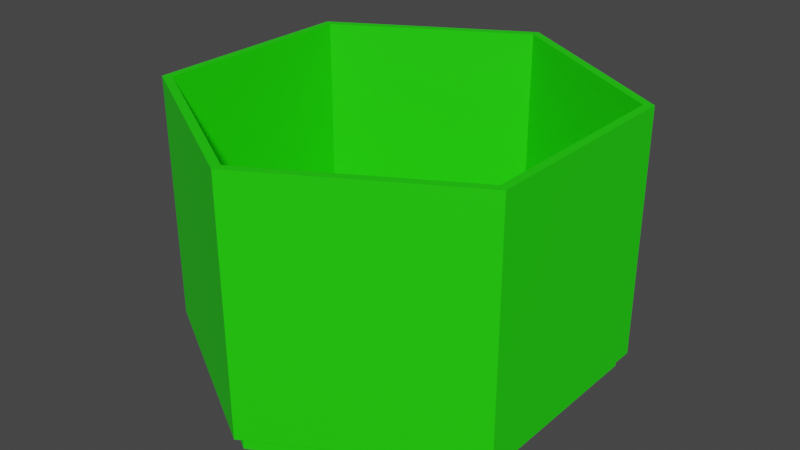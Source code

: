 # Source: smartPot_pot2.blend  (saved by Blender 2.80.75; exported with 4.5.12 LTS)
import bpy
from mathutils import Matrix  # noqa: F401  (used for matrix-valued properties, if any)

bpy.ops.wm.read_factory_settings(use_empty=True)
scene = bpy.context.scene
scene.name = 'Scene'

# ---- collections
col_smartpot = bpy.data.collections.new('SmartPot'); scene.collection.children.link(col_smartpot)

# ---- materials (node trees are filled in below, after node groups)
mat_material_001 = bpy.data.materials.new('Material.001')
mat_material_001.use_transparent_shadow = False

# ---- material node trees
mat_material_001.use_nodes = True; mat_material_001.node_tree.nodes.clear()
_N = mat_material_001.node_tree.nodes; _L = mat_material_001.node_tree.links
n0 = _N.new('ShaderNodeOutputMaterial'); n0.name = 'Material Output'; n0.location = (300, 300)
n1 = _N.new('ShaderNodeBsdfPrincipled'); n1.name = 'Principled BSDF'; n1.location = (10, 300)
n1.distribution = 'GGX'
n1.subsurface_method = 'BURLEY'
n1.inputs[0].default_value = (0.01489, 0.8, 0.0, 1.0)
n1.inputs[3].default_value = 1.45
n1.inputs[27].default_value = (0.0, 0.0, 0.0, 1.0)
n1.inputs[28].default_value = 1.0
_L.new(n1.outputs[0], n0.inputs[0])
n0.is_active_output = True

# ---- world
world_world = bpy.data.worlds.new('World'); scene.world = world_world
world_world.use_nodes = True; world_world.node_tree.nodes.clear()
_N = world_world.node_tree.nodes; _L = world_world.node_tree.links
n0 = _N.new('ShaderNodeOutputWorld'); n0.name = 'World Output'; n0.location = (300, 300)
n1 = _N.new('ShaderNodeBackground'); n1.name = 'Background'; n1.location = (10, 300)
n1.inputs[0].default_value = (0.05088, 0.05088, 0.05088, 1.0)
_L.new(n1.outputs[0], n0.inputs[0])
n0.is_active_output = True
world_world.color = (0.05088, 0.05088, 0.05088)
world_world.use_sun_shadow = False
world_world.sun_shadow_jitter_overblur = 0.0

# ---- meshes
me_cylinder_010 = bpy.data.meshes.new('Cylinder.010')
me_cylinder_010.from_pydata([(57.96, 33.46, -46.88), (57.96, -33.46, -46.88), (-7.294e-06, -66.93, -46.88), (-57.96, -33.46, -46.88), (-57.96, 33.46, -46.88), (-3.647e-06, 66.93, -46.88), (0.0, 70.0, -50.0), (0.0, 70.0, 50.0), (60.62, 35.0, -50.0), (60.62, 35.0, 50.0), (60.62, -35.0, -50.0), (60.62, -35.0, 50.0), (-6.12e-06, -70.0, -50.0), (-6.12e-06, -70.0, 50.0), (-60.62, -35.0, -50.0), (-60.62, -35.0, 50.0), (-60.62, 35.0, -50.0), (-60.62, 35.0, 50.0), (57.96, 33.46, 50.0), (57.96, -33.46, 50.0), (-7.294e-06, -66.93, 50.0), (-57.96, -33.46, 50.0), (-3.647e-06, 66.93, 50.0), (-57.96, 33.46, 50.0), (-57.96, -30.39, 50.0), (55.46, 32.02, -46.88), (55.46, 32.02, -50.0), (55.46, -32.02, -46.87), (55.46, -32.02, -50.0), (-6.98e-06, -64.04, -50.0), (-6.98e-06, -64.04, -46.88), (-55.46, -32.02, -46.87), (-55.46, -32.02, -50.0), (-3.49e-06, 64.04, -50.0), (-3.49e-06, 64.04, -46.87), (-55.46, 32.02, -46.88), (-55.46, 32.02, -50.0)], [], [(0, 1, 19, 18), (1, 2, 20, 19), (2, 3, 21, 20), (3, 4, 23, 24, 21), (4, 5, 22, 23), (5, 0, 18, 22), (0, 5, 4, 3, 31, 35, 34, 25), (6, 7, 9, 8), (8, 9, 11, 10), (10, 11, 13, 12), (12, 13, 15, 14), (9, 18, 19, 20, 21, 24, 15, 13, 11), (14, 15, 17, 16), (16, 17, 7, 6), (6, 8, 26, 33, 36, 32, 14, 16), (15, 24, 23, 22, 18, 9, 7, 17), (32, 31, 30, 29), (14, 32, 29, 28, 26, 8, 10, 12), (29, 30, 27, 28), (28, 27, 25, 26), (26, 25, 34, 33), (25, 27, 30, 31, 3, 2, 1, 0), (36, 35, 31, 32), (33, 34, 35, 36)])
_uv = me_cylinder_010.uv_layers.new(name='UVMap')
_uv.uv.foreach_set('vector', [1.0, 0.5, 0.8333, 0.5, 0.8333, 0.9559, 1.0, 0.9559, 0.8333, 0.5, 0.6667, 0.5, 0.6667, 0.9559, 0.8333, 0.9559, 0.6667, 0.5, 0.5, 0.5, 0.5, 0.9559, 0.6667, 0.9559, 0.5, 0.5, 0.3333, 0.5, 0.3333, 0.9559, 0.4923, 0.9559, 0.5, 0.9559, 0.3333, 0.5, 0.1667, 0.5, 0.1667, 0.9559, 0.3333, 0.9559, 0.1667, 0.5, -8.941e-08, 0.5, -8.941e-08, 0.9559, 0.1667, 0.9559, 0.75, 0.49, 0.5422, 0.37, 0.5422, 0.13, 0.75, 0.01, 0.75, 0.02036, 0.5511, 0.1352, 0.5511, 0.3648, 0.75, 0.4796, 1.0, 0.5, 1.0, 1.0, 0.8333, 1.0, 0.8333, 0.5, 0.8333, 0.5, 0.8333, 1.0, 0.6667, 1.0, 0.6667, 0.5, 0.6667, 0.5, 0.6667, 1.0, 0.5, 1.0, 0.5, 0.5, 0.5, 0.5, 0.5, 1.0, 0.3333, 1.0, 0.3333, 0.5, 0.4578, 0.37, 0.4487, 0.3647, 0.4487, 0.1353, 0.25, 0.02054, 0.05128, 0.1353, 0.05128, 0.1458, 0.04215, 0.13, 0.25, 0.01, 0.4578, 0.13, 0.3333, 0.5, 0.3333, 1.0, 0.1667, 1.0, 0.1667, 0.5, 0.1667, 0.5, 0.1667, 1.0, -8.941e-08, 1.0, -8.941e-08, 0.5, 0.75, 0.49, 0.9578, 0.37, 0.9401, 0.3598, 0.75, 0.4696, 0.5599, 0.3598, 0.5599, 0.1402, 0.5422, 0.13, 0.5422, 0.37, 0.04215, 0.13, 0.05128, 0.1458, 0.05128, 0.3647, 0.25, 0.4795, 0.4487, 0.3647, 0.4578, 0.37, 0.25, 0.49, 0.04215, 0.37, 0.5, 0.5527, 0.5, 0.6058, 0.6667, 0.6058, 0.6667, 0.5527, 0.5422, 0.13, 0.5599, 0.1402, 0.75, 0.03044, 0.9401, 0.1402, 0.9401, 0.3598, 0.9578, 0.37, 0.9578, 0.13, 0.75, 0.01, 0.6667, 0.5527, 0.6667, 0.6058, 0.8333, 0.6058, 0.8333, 0.5527, 0.8333, 0.5527, 0.8333, 0.6058, 1.0, 0.6058, 1.0, 0.5527, -8.941e-08, 0.5527, -8.941e-08, 0.6058, 0.1667, 0.6058, 0.1667, 0.5527, 0.75, 0.4796, 0.9489, 0.3648, 0.9489, 0.1352, 0.75, 0.02036, 0.75, 0.01, 0.9578, 0.13, 0.9578, 0.37, 0.75, 0.49, 0.3333, 0.5527, 0.3333, 0.6058, 0.5, 0.6058, 0.5, 0.5527, 0.1667, 0.5527, 0.1667, 0.6058, 0.3333, 0.6058, 0.3333, 0.5527])
me_cylinder_010.materials.append(mat_material_001)
me_cylinder_010.use_remesh_preserve_volume = False
me_cylinder_010.use_remesh_preserve_attributes = False
me_cylinder_010.use_mirror_vertex_groups = False
me_cylinder_010.update()
me_cylinder_011 = bpy.data.meshes.new('Cylinder.011')
me_cylinder_011.from_pydata([(58.01, 33.49, 0.06104), (58.01, -33.49, 0.06104), (-3.485e-06, -66.98, 0.06104), (-58.01, -33.49, 0.06104), (-58.01, 33.49, 0.06104), (1.646e-07, 66.98, 0.06104), (60.62, 35.0, -20.0), (60.62, 35.0, 20.0), (60.62, -35.0, -20.0), (60.62, -35.0, 20.0), (-7.629e-06, -70.0, -20.0), (-7.629e-06, -70.0, 20.0), (-60.62, -35.0, -20.0), (-60.62, -35.0, 20.0), (-60.62, 35.0, -20.0), (-60.62, 35.0, 20.0), (-3.815e-06, 70.0, -20.0), (-3.815e-06, 70.0, 20.0), (1.646e-07, 66.98, 20.0), (-58.01, 33.49, 20.0), (58.01, -33.49, 20.0), (-3.485e-06, -66.98, 20.0), (58.01, 33.49, 20.0), (58.01, 30.47, 20.0), (-58.01, -33.49, 20.0)], [], [(0, 1, 20, 23, 22), (1, 2, 21, 20), (2, 3, 24, 21), (3, 4, 19, 24), (4, 5, 18, 19), (5, 0, 22, 18), (0, 5, 4, 3, 2, 1), (6, 7, 9, 8), (8, 9, 11, 10), (10, 11, 13, 12), (12, 13, 15, 14), (9, 7, 23, 20, 21, 24, 13, 11), (14, 15, 17, 16), (16, 17, 7, 6), (6, 8, 10, 12, 14, 16), (13, 24, 19, 18, 22, 23, 7, 17, 15)])
_uv = me_cylinder_011.uv_layers.new(name='UVMap')
_uv.uv.foreach_set('vector', [1.0, 0.5, 0.8333, 0.5, 0.8333, 0.5527, 0.9925, 0.5527, 1.0, 0.5527, 0.8333, 0.5, 0.6667, 0.5, 0.6667, 0.5527, 0.8333, 0.5527, 0.6667, 0.5, 0.5, 0.5, 0.5, 0.5527, 0.6667, 0.5527, 0.5, 0.5, 0.3333, 0.5, 0.3333, 0.5527, 0.5, 0.5527, 0.3333, 0.5, 0.1667, 0.5, 0.1667, 0.5527, 0.3333, 0.5527, 0.1667, 0.5, -8.941e-08, 0.5, -8.941e-08, 0.5527, 0.1667, 0.5527, 0.75, 0.49, 0.5422, 0.37, 0.5422, 0.13, 0.75, 0.01, 0.9578, 0.13, 0.9578, 0.37, 1.0, 0.5, 1.0, 1.0, 0.8333, 1.0, 0.8333, 0.5, 0.8333, 0.5, 0.8333, 1.0, 0.6667, 1.0, 0.6667, 0.5, 0.6667, 0.5, 0.6667, 1.0, 0.5, 1.0, 0.5, 0.5, 0.5, 0.5, 0.5, 1.0, 0.3333, 1.0, 0.3333, 0.5, 0.4578, 0.37, 0.25, 0.49, 0.259, 0.4745, 0.4489, 0.3648, 0.4489, 0.1352, 0.25, 0.02036, 0.25, 0.01, 0.4578, 0.13, 0.3333, 0.5, 0.3333, 1.0, 0.1667, 1.0, 0.1667, 0.5, 0.1667, 0.5, 0.1667, 1.0, -8.941e-08, 1.0, -8.941e-08, 0.5, 0.75, 0.49, 0.9578, 0.37, 0.9578, 0.13, 0.75, 0.01, 0.5422, 0.13, 0.5422, 0.37, 0.25, 0.01, 0.25, 0.02036, 0.05112, 0.1352, 0.05112, 0.3648, 0.25, 0.4796, 0.259, 0.4745, 0.25, 0.49, 0.04215, 0.37, 0.04215, 0.13])
me_cylinder_011.materials.append(mat_material_001)
me_cylinder_011.use_remesh_preserve_volume = False
me_cylinder_011.use_remesh_preserve_attributes = False
me_cylinder_011.use_mirror_vertex_groups = False
me_cylinder_011.update()

# ---- objects
ob_pot_1 = bpy.data.objects.new('Pot_1', me_cylinder_010)
ob_pot_1_base = bpy.data.objects.new('Pot_1.Base', me_cylinder_011)

# ---- transforms, parenting, visibility, modifiers, constraints
ob_pot_1.location = (0.0, 0.0, 90.0)
ob_pot_1.scale = (1.0, 1.0, 0.8)
ob_pot_1.lineart.crease_threshold = 0.0
ob_pot_1_base.location = (0.0, 0.0, 47.51)
ob_pot_1_base.scale = (0.9561, 0.9561, 0.1247)
ob_pot_1_base.lineart.crease_threshold = 0.0

# ---- collection membership
col_smartpot.objects.link(ob_pot_1)
col_smartpot.objects.link(ob_pot_1_base)

# ---- scene / render settings (as saved in the file)
scene.frame_start = 1; scene.frame_end = 250; scene.frame_set(1)
scene.render.engine = 'BLENDER_EEVEE_NEXT'
scene.cycles.use_denoising = False
scene.cycles.samples = 128
scene.cycles.sampling_pattern = 'TABULATED_SOBOL'
scene.cycles.use_adaptive_sampling = False
scene.cycles.use_light_tree = False
scene.view_settings.view_transform = 'Filmic'
scene.unit_settings.scale_length = 0.001
bpy.context.view_layer.update()

# ---- added for rendering (the .blend has no active camera and no usable light): camera, sun
cam_auto = bpy.data.cameras.new('AutoCamera')
cam_auto.lens = 50.0
cam_auto.sensor_width = 36.0
cam_auto.clip_end = 3308.76
ob_auto_camera = bpy.data.objects.new('AutoCamera', cam_auto)
scene.collection.objects.link(ob_auto_camera)
ob_auto_camera.location = (188.534, -226.241, 238.334)
ob_auto_camera.rotation_euler = (1.09748, -7.21219e-08, 0.694738)
scene.camera = ob_auto_camera
light_auto_sun = bpy.data.lights.new('AutoSun', 'SUN')
light_auto_sun.energy = 3.0
light_auto_sun.angle = 0.0523599
ob_auto_sun = bpy.data.objects.new('AutoSun', light_auto_sun)
scene.collection.objects.link(ob_auto_sun)
ob_auto_sun.rotation_euler = (0.872665, 0.174533, 0.523599)
bpy.context.view_layer.update()
